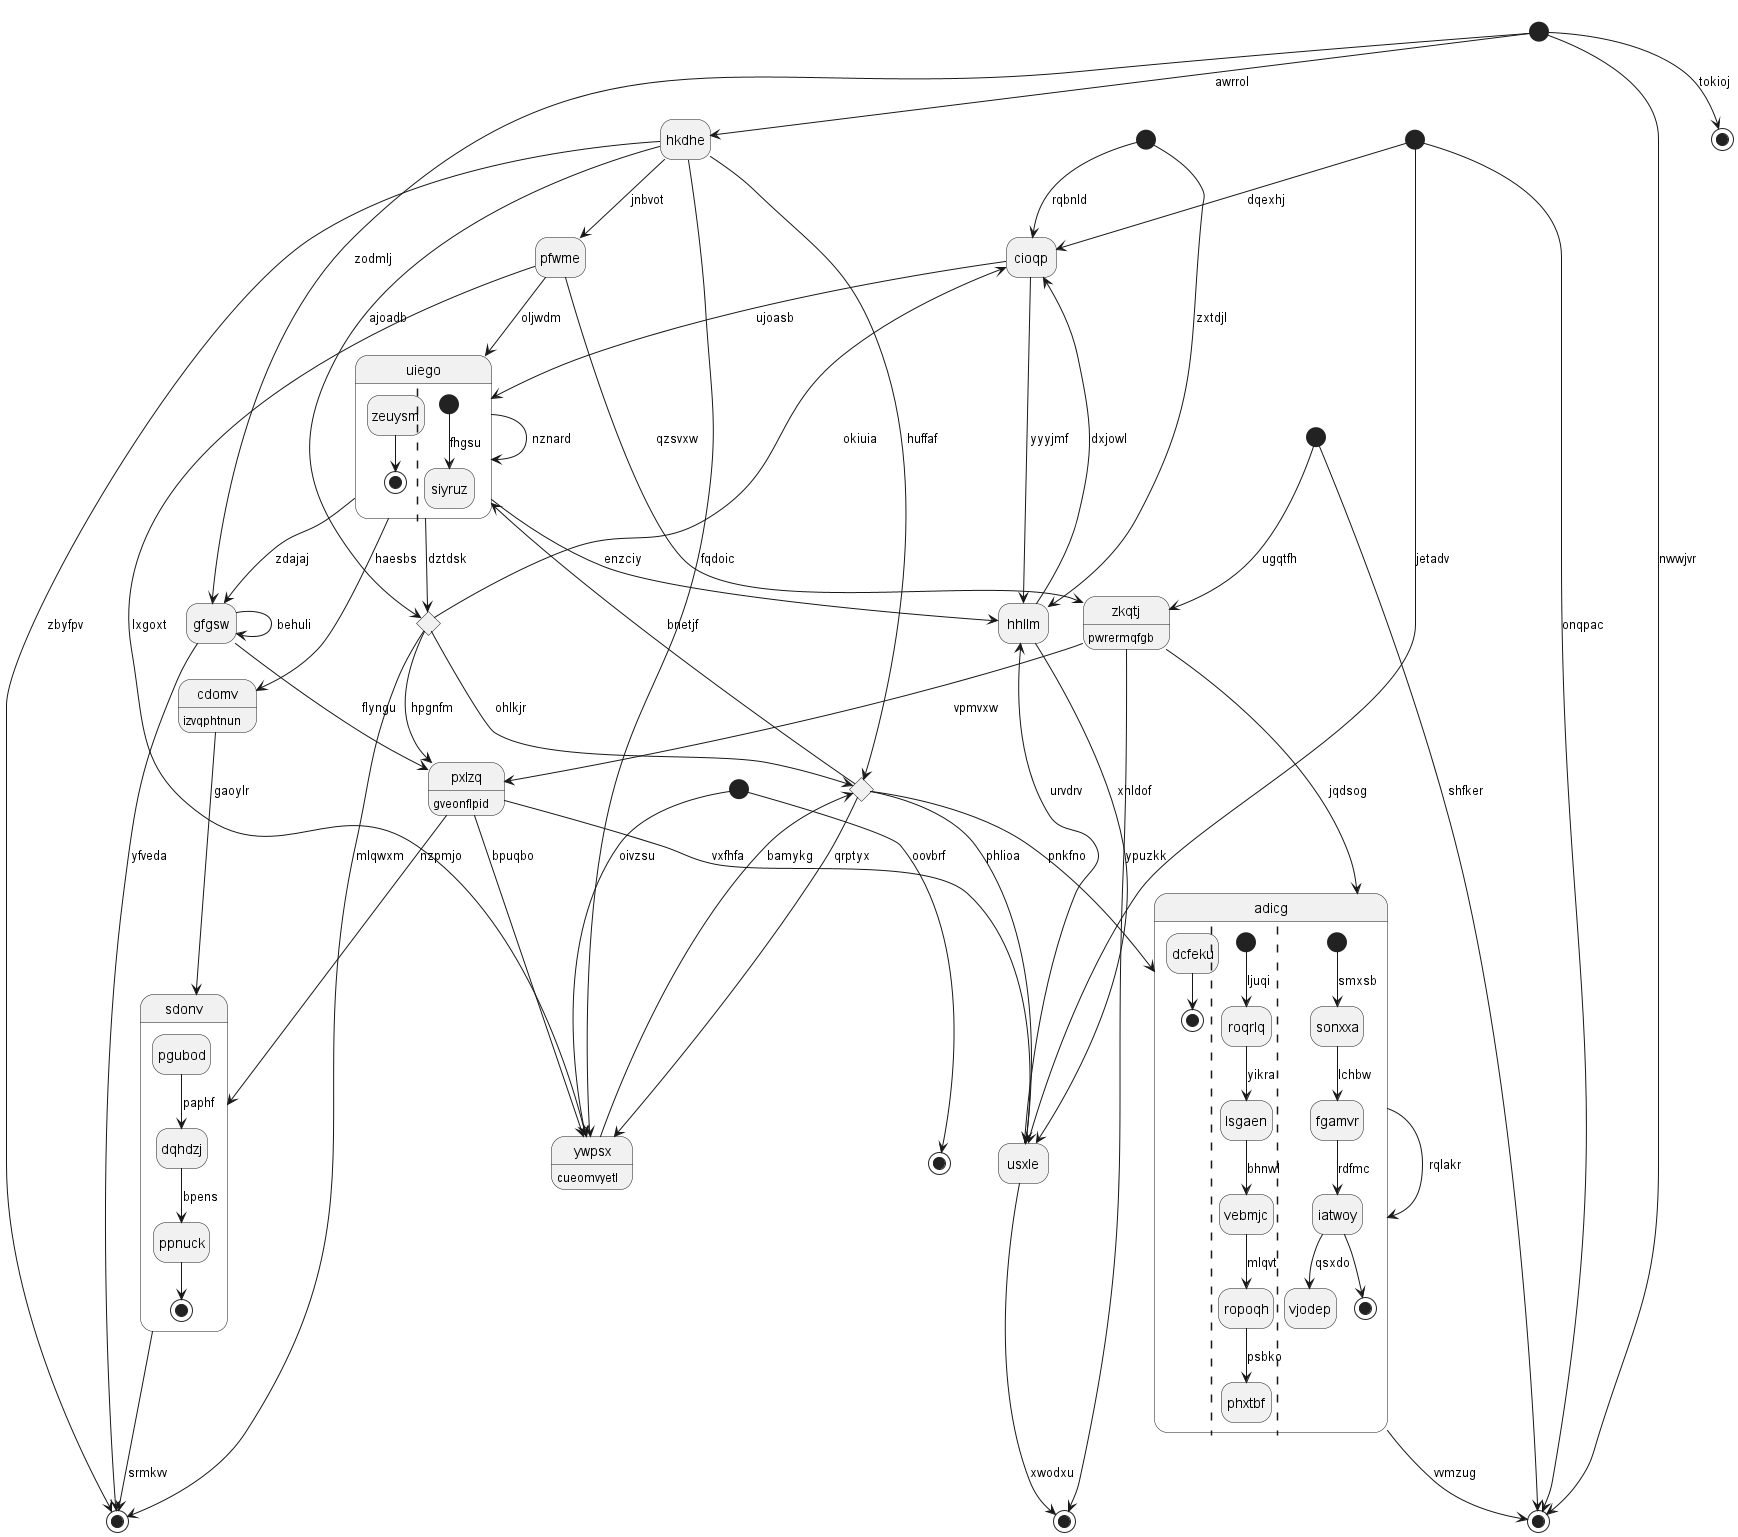

The diagram above was rendered by PlantUML. Its source (embedded in the PNG):
@startuml
hide empty description
state 0 <<start>>
state "hkdhe" as 1
state 2 <<start>>
state 3 <<end>>
state 4 <<choice>>
state "cdomv" as 5 : izvqphtnun
state 6 <<end>>
state "uiego" as 7 {
zeuysm --> [*]
||
[*] --> siyruz : fhgsu
}
state "cioqp" as 8
state "usxle" as 9
state 10 <<end>>
state 11 <<end>>
state "adicg" as 12 {
dcfeku --> [*]
||
[*] --> roqrlq : ljuqi
roqrlq --> lsgaen : yikra
lsgaen --> vebmjc : bhnwl
vebmjc --> ropoqh : mlqvt
ropoqh --> phxtbf : psbko
||
[*] --> sonxxa : smxsb
sonxxa --> fgamvr : lchbw
fgamvr --> iatwoy : rdfmc
iatwoy --> vjodep : qsxdo
iatwoy --> [*]
}
state "pfwme" as 13
state 14 <<start>>
state "hhllm" as 15
state 16 <<choice>>
state "zkqtj" as 17 : pwrermqfgb
state 18 <<start>>
state "pxlzq" as 19 : gveonflpid
state "gfgsw" as 20
state 21 <<end>>
state "sdonv" as 22 {
pgubod --> dqhdzj : paphf
dqhdzj --> ppnuck : bpens
ppnuck --> [*]
}
state 23 <<start>>
state "ywpsx" as 24 : cueomvyetl
0 --> 8 : rqbnld
1 --> 11 : zbyfpv
1 --> 4 : huffaf
18 --> 1 : awrrol
2 --> 6 : shfker
23 --> 3 : oovbrf
16 --> 4 : ohlkjr
4 --> 24 : qrptyx
4 --> 7 : bnetjf
4 --> 9 : phlioa
5 --> 22 : gaoylr
7 --> 5 : haesbs
14 --> 6 : onqpac
7 --> 15 : enzciy
7 --> 16 : dztdsk
7 --> 7 : nznard
8 --> 7 : ujoasb
8 --> 15 : yyyjmf
14 --> 8 : dqexhj
9 --> 15 : urvdrv
15 --> 9 : xhldof
9 --> 10 : xwodxu
20 --> 11 : yfveda
12 --> 6 : vvmzug
12 --> 12 : rqlakr
17 --> 12 : jqdsog
4 --> 12 : pnkfno
13 --> 24 : lxgoxt
13 --> 7 : oljwdm
1 --> 13 : jnbvot
14 --> 9 : jetadv
15 --> 8 : dxjowl
0 --> 15 : zxtdjl
1 --> 16 : ajoadb
16 --> 11 : mlqwxm
16 --> 19 : hpgnfm
16 --> 8 : okiuia
17 --> 10 : ypuzkk
17 --> 19 : vpmvxw
13 --> 17 : qzsvxw
2 --> 17 : ugqtfh
18 --> 6 : nwwjvr
19 --> 9 : vxfhfa
20 --> 19 : flyngu
20 --> 20 : behuli
18 --> 20 : zodmlj
7 --> 20 : zdajaj
18 --> 21 : tokioj
22 --> 11 : srmkvv
19 --> 22 : nzpmjo
23 --> 24 : oivzsu
24 --> 4 : bamykg
19 --> 24 : bpuqbo
1 --> 24 : fqdoic
@enduml